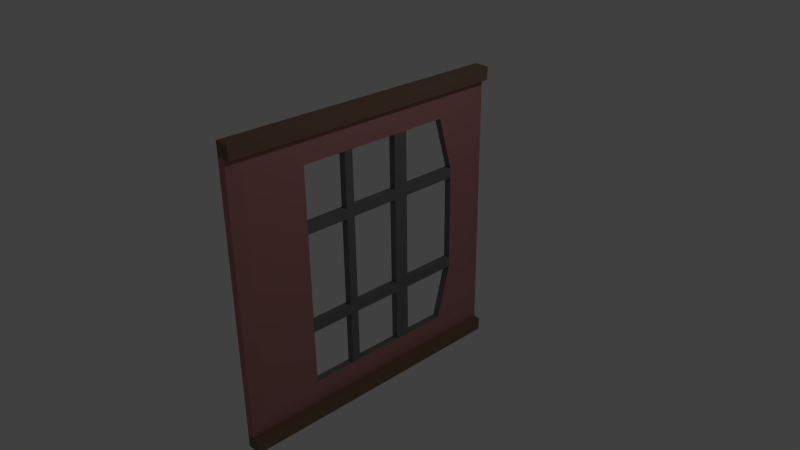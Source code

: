 # Source: Wall1Window.blend  (saved by Blender 2.71.0; exported with 4.5.12 LTS)
import bpy
from mathutils import Matrix  # noqa: F401  (used for matrix-valued properties, if any)

bpy.ops.wm.read_factory_settings(use_empty=True)
scene = bpy.context.scene
scene.name = 'Scene'

# ---- collections
col_collection_1 = bpy.data.collections.new('Collection 1'); scene.collection.children.link(col_collection_1)

# ---- materials (node trees are filled in below, after node groups)
mat_wall1_material = bpy.data.materials.new('Wall1.Material')
mat_wall1_material.alpha_threshold = 0.0
mat_wall1_material.use_transparent_shadow = False
mat_wall1_material.diffuse_color = (0.4672, 0.2163, 0.1998, 1.0)
mat_wall1_material.roughness = 0.5
mat_wall1_material.line_color = (0.0, 0.0, 0.0, 1.0)
mat_wall1_material3 = bpy.data.materials.new('Wall1.Material3')
mat_wall1_material3.alpha_threshold = 0.0
mat_wall1_material3.use_transparent_shadow = False
mat_wall1_material3.diffuse_color = (0.233, 0.1415, 0.09289, 1.0)
mat_wall1_material3.roughness = 0.5
mat_wall1_material3.line_color = (0.0, 0.0, 0.0, 1.0)
mat_wall1window_glow = bpy.data.materials.new('Wall1Window.Glow')
mat_wall1window_glow.alpha_threshold = 0.0
mat_wall1window_glow.use_transparent_shadow = False
mat_wall1window_glow.diffuse_color = (1.0, 1.0, 1.0, 1.0)
mat_wall1window_glow.roughness = 0.5
mat_wall1window_glow.line_color = (0.0, 0.0, 0.0, 1.0)
mat_wall1window_frame = bpy.data.materials.new('Wall1Window.Frame')
mat_wall1window_frame.alpha_threshold = 0.0
mat_wall1window_frame.use_transparent_shadow = False
mat_wall1window_frame.diffuse_color = (0.1789, 0.1789, 0.1789, 1.0)
mat_wall1window_frame.roughness = 0.5
mat_wall1window_frame.line_color = (0.0, 0.0, 0.0, 1.0)

# ---- material node trees

# ---- world
world_world = bpy.data.worlds.new('World'); scene.world = world_world
world_world.color = (0.05088, 0.05088, 0.05088)
world_world.use_sun_shadow = False
world_world.sun_shadow_jitter_overblur = 0.0
world_world.cycles.sampling_method = 'MANUAL'
world_world.cycles.sample_map_resolution = 256

# ---- cameras
cam_camera = bpy.data.cameras.new('Camera')
cam_camera.clip_end = 100.0
cam_camera.lens = 35.0
cam_camera.sensor_width = 32.0
cam_camera.sensor_height = 18.0
cam_camera.ortho_scale = 7.314
cam_camera.dof.focus_distance = 0.0
cam_camera.dof.aperture_fstop = 128.0

# ---- lights
light_lamp = bpy.data.lights.new('Lamp', 'POINT')
light_lamp.transmission_factor = 0.0
light_lamp.cutoff_distance = 30.0
light_lamp.energy = 100.0
light_lamp.shadow_buffer_clip_start = 1.001
light_lamp.shadow_soft_size = 0.1
light_lamp.shadow_maximum_resolution = 0.006
light_lamp.use_absolute_resolution = True
light_lamp.cycles.use_multiple_importance_sampling = False

# ---- meshes
me_cube = bpy.data.meshes.new('Cube')
me_cube.from_pydata([(0.04, -1.047, -0.8682), (0.04, -1.047, 0.9671), (-0.01625, -1.047, 0.9671), (-0.01625, -1.047, -0.8682), (0.04, 0.948, -0.8682), (0.04, 0.948, 0.9671), (-0.01625, 0.948, 0.9671), (-0.01625, 0.948, -0.8682), (0.0525, -0.9472, -0.7764), (0.0525, -0.9472, 0.8753), (0.0525, 0.8482, -0.7764), (0.0525, 0.8482, 0.8753), (0.0525, -0.9472, 0.04946), (0.0525, 0.8482, 0.04947), (0.04, -1.047, -0.9599), (0.04, -1.047, 1.059), (-0.01625, -1.047, 1.059), (-0.01625, -1.047, -0.9599), (0.04, 0.948, -0.9599), (0.04, 0.948, 1.059), (-0.01625, 0.948, 1.059), (-0.01625, 0.948, -0.9599), (0.08688, -1.047, -0.8682), (0.08688, -1.047, 0.9671), (0.08688, 0.948, -0.8682), (0.08688, 0.948, 0.9671), (0.08688, -1.047, -0.9599), (0.08688, -1.047, 1.059), (0.08688, 0.948, -0.9599), (0.08688, 0.948, 1.059), (0.0525, -0.5465, -0.6929), (0.0525, -0.5465, 0.7919), (0.0525, 0.5461, -0.6929), (0.0525, 0.5461, 0.7919), (0.0525, 0.04904, 0.7919), (0.0525, 0.04905, -0.6929), (0.0525, 0.6492, 0.04947), (0.0525, -0.5465, 0.04946), (0.0525, 0.2483, 0.7919), (0.0525, 0.2483, -0.6929), (0.0525, 0.6492, -0.3217), (0.0525, -0.5465, -0.3217), (0.0525, -0.2487, 0.7919), (0.0525, -0.2487, -0.6929), (0.0525, 0.6492, 0.4207), (0.0525, -0.5465, 0.4207), (0.0525, 0.04904, -0.3217), (0.0525, 0.04904, 0.4207), (0.0525, 0.2483, 0.04947), (0.0525, -0.2487, 0.04946), (0.0525, -0.2487, -0.3217), (0.0525, 0.2483, -0.3217), (0.0525, 0.2483, 0.4207), (0.0525, -0.2487, 0.4207), (0.0525, 0.3972, 0.7919), (0.0525, 0.3972, -0.6929), (0.0525, 0.5977, -0.5073), (0.0525, -0.5465, -0.5073), (0.0525, -0.3976, 0.7919), (0.0525, -0.3976, -0.6929), (0.0525, 0.5977, 0.6063), (0.0525, -0.5465, 0.6063), (0.0525, -0.1895, 0.04946), (0.0525, 0.1487, 0.7919), (0.0525, 0.1487, -0.6929), (0.0525, 0.6492, -0.2543), (0.0525, -0.5465, -0.2543), (0.0525, -0.1895, 0.7919), (0.0525, -0.1895, -0.6929), (0.0525, 0.6492, 0.3533), (0.0525, -0.5465, 0.3533), (0.0525, 0.04904, -0.2543), (0.0525, 0.04904, 0.3533), (0.0525, 0.1487, 0.04946), (0.0525, -0.2487, -0.5073), (0.0525, -0.2487, -0.2543), (0.0525, -0.1895, -0.3217), (0.0525, -0.3976, -0.3217), (0.0525, 0.2483, -0.5073), (0.0525, 0.2483, -0.2543), (0.0525, 0.4488, -0.3217), (0.0525, 0.1487, -0.3217), (0.0525, 0.2483, 0.3533), (0.0525, 0.2483, 0.6063), (0.0525, 0.4488, 0.4207), (0.0525, 0.1487, 0.4207), (0.0525, -0.2487, 0.3533), (0.0525, -0.2487, 0.6063), (0.0525, -0.1895, 0.4207), (0.0525, -0.3976, 0.4207), (0.0525, 0.1487, -0.5073), (0.0525, 0.1487, 0.3533), (0.0525, -0.3976, 0.3533), (0.0525, -0.1895, -0.5073), (0.0525, -0.1895, -0.2543), (0.0525, -0.3976, -0.2543), (0.0525, 0.4488, -0.2543), (0.0525, 0.1487, -0.2543), (0.0525, 0.4488, 0.3533), (0.0525, 0.1487, 0.6063), (0.0525, -0.1895, 0.3533), (0.0525, -0.1895, 0.6063), (0.003755, -0.5465, -0.6929), (0.003755, -0.5465, 0.7919), (0.003755, 0.5461, -0.6929), (0.003755, 0.5461, 0.7919), (0.003755, 0.04904, 0.7919), (0.003755, 0.04905, -0.6929), (0.003755, 0.6492, 0.04947), (0.003755, -0.5465, 0.04946), (0.003755, 0.2483, 0.7919), (0.003755, 0.2483, -0.6929), (0.003755, 0.6492, -0.3217), (0.003755, -0.5465, -0.3217), (0.003755, -0.2487, 0.7919), (0.003755, -0.2487, -0.6929), (0.003755, 0.6492, 0.4207), (0.003755, -0.5465, 0.4207), (0.003755, 0.04904, -0.3217), (0.003755, 0.04904, 0.4207), (0.003755, 0.2483, 0.04947), (0.003755, -0.2487, 0.04946), (0.003755, -0.2487, -0.3217), (0.003755, 0.2483, -0.3217), (0.003755, 0.2483, 0.4207), (0.003755, -0.2487, 0.4207), (0.003755, 0.3972, 0.7919), (0.003755, 0.3972, -0.6929), (0.003755, 0.5977, -0.5073), (0.003755, -0.5465, -0.5073), (0.003755, -0.3976, 0.7919), (0.003755, -0.3976, -0.6929), (0.003755, 0.5977, 0.6063), (0.003755, -0.5465, 0.6063), (0.003755, -0.1895, 0.04946), (0.003755, 0.1487, 0.7919), (0.003755, 0.1487, -0.6929), (0.003755, 0.6492, -0.2543), (0.003755, -0.5465, -0.2543), (0.003755, -0.1895, 0.7919), (0.003755, -0.1895, -0.6929), (0.003755, 0.6492, 0.3533), (0.003755, -0.5465, 0.3533), (0.003755, 0.04904, -0.2543), (0.003755, 0.04904, 0.3533), (0.003755, 0.1487, 0.04946), (0.003755, -0.2487, -0.5073), (0.003755, -0.2487, -0.2543), (0.003755, -0.1895, -0.3217), (0.003755, -0.3976, -0.3217), (0.003755, 0.2483, -0.5073), (0.003755, 0.2483, -0.2543), (0.003755, 0.4488, -0.3217), (0.003755, 0.1487, -0.3217), (0.003755, 0.2483, 0.3533), (0.003755, 0.2483, 0.6063), (0.003755, 0.4488, 0.4207), (0.003755, 0.1487, 0.4207), (0.003755, -0.2487, 0.3533), (0.003755, -0.2487, 0.6063), (0.003755, -0.1895, 0.4207), (0.003755, -0.3976, 0.4207), (0.003755, 0.1487, -0.5073), (0.003755, 0.1487, 0.3533), (0.003755, -0.3976, 0.3533), (0.003755, -0.1895, -0.5073), (0.003755, -0.1895, -0.2543), (0.003755, -0.3976, -0.2543), (0.003755, 0.4488, -0.2543), (0.003755, 0.1487, -0.2543), (0.003755, 0.4488, 0.3533), (0.003755, 0.1487, 0.6063), (0.003755, -0.1895, 0.3533), (0.003755, -0.1895, 0.6063)], [], [(0, 1, 2, 3), (4, 7, 6, 5), (4, 5, 11, 13, 10), (7, 4, 18, 21), (5, 6, 20, 19), (1, 0, 8, 12, 9), (0, 4, 10, 8), (5, 1, 9, 11), (9, 8, 30, 57, 41, 66, 37, 70, 45, 61, 31), (15, 19, 20, 16), (18, 14, 17, 21), (3, 7, 21, 17), (6, 2, 16, 20), (15, 1, 23, 27), (2, 1, 15, 16), (0, 14, 26, 22), (0, 3, 17, 14), (23, 25, 29, 27), (24, 22, 26, 28), (18, 4, 24, 28), (5, 19, 29, 25), (19, 15, 27, 29), (14, 18, 28, 26), (1, 5, 25, 23), (4, 0, 22, 24), (90, 81, 153, 162), (10, 11, 33, 60, 44, 69, 36, 65, 40, 56, 32), (8, 10, 32, 55, 39, 64, 35, 68, 43, 59, 30), (11, 9, 31, 58, 42, 67, 34, 63, 38, 54, 33), (69, 98, 170, 141), (80, 51, 123, 152), (38, 83, 155, 110), (93, 74, 43, 68), (94, 75, 50, 76), (95, 66, 41, 77), (33, 54, 126, 105), (96, 79, 51, 80), (97, 71, 46, 81), (66, 95, 167, 138), (36, 69, 141, 108), (99, 63, 135, 171), (100, 86, 49, 62), (101, 87, 53, 88), (53, 87, 159, 125), (54, 38, 110, 126), (96, 65, 137, 168), (75, 49, 121, 147), (78, 90, 64, 39), (51, 81, 90, 78), (101, 88, 160, 173), (82, 91, 73, 48), (52, 85, 91, 82), (85, 47, 72, 91), (64, 90, 162, 136), (53, 89, 92, 86), (89, 45, 70, 92), (61, 45, 117, 133), (82, 48, 120, 154), (76, 50, 74, 93), (71, 94, 76, 46), (95, 75, 147, 167), (62, 49, 75, 94), (75, 95, 77, 50), (68, 35, 107, 140), (91, 72, 144, 163), (85, 99, 171, 157), (89, 53, 125, 161), (43, 74, 146, 115), (65, 96, 80, 40), (44, 60, 132, 116), (51, 78, 150, 123), (79, 97, 81, 51), (48, 73, 97, 79), (34, 67, 139, 106), (47, 85, 157, 119), (44, 84, 98, 69), (84, 52, 82, 98), (88, 47, 119, 160), (76, 93, 165, 148), (72, 100, 172, 144), (83, 99, 85, 52), (38, 63, 99, 83), (59, 43, 115, 131), (71, 97, 169, 143), (47, 88, 100, 72), (88, 53, 86, 100), (77, 41, 113, 149), (40, 80, 152, 112), (67, 42, 87, 101), (37, 66, 138, 109), (52, 84, 156, 124), (87, 42, 114, 159), (67, 101, 173, 139), (46, 76, 148, 118), (79, 96, 168, 151), (58, 31, 103, 130), (39, 55, 127, 111), (70, 37, 109, 142), (81, 46, 118, 153), (55, 32, 104, 127), (84, 44, 116, 156), (98, 82, 154, 170), (63, 34, 106, 135), (62, 94, 166, 134), (74, 50, 122, 146), (50, 77, 149, 122), (30, 59, 131, 102), (56, 40, 112, 128), (45, 89, 161, 117), (86, 92, 164, 158), (32, 56, 128, 104), (35, 64, 136, 107), (94, 71, 143, 166), (78, 39, 111, 150), (97, 73, 145, 169), (60, 33, 105, 132), (41, 57, 129, 113), (100, 62, 134, 172), (92, 70, 142, 164), (57, 30, 102, 129), (49, 86, 158, 121), (83, 52, 124, 155), (73, 91, 163, 145), (65, 36, 108, 137), (48, 79, 151, 120), (31, 61, 133, 103), (42, 58, 130, 114), (93, 68, 140, 165), (155, 124, 157, 171, 135, 110), (135, 110, 38, 63), (116, 141, 170, 154, 124, 156), (69, 141, 116, 44), (112, 152, 123, 151, 168, 137), (40, 65, 137, 112), (136, 111, 39, 64), (43, 115, 140, 68), (41, 113, 138, 66), (70, 45, 117, 142), (67, 139, 114, 42), (125, 158, 164, 142, 117, 161), (119, 157, 163, 144, 172, 160), (118, 148, 166, 143, 169, 153), (122, 149, 113, 138, 167, 147), (111, 136, 162, 153, 169, 145, 163, 157, 124, 154, 120, 151, 123, 150), (115, 146, 122, 147, 121, 158, 125, 160, 172, 134, 166, 148, 165, 140), (159, 114, 139, 173, 160, 125), (2, 103, 133, 117, 142, 109, 138, 113, 129, 102, 3), (103, 2, 6, 105, 126, 110, 135, 106, 139, 114, 130), (3, 102, 131, 115, 140, 107, 136, 111, 127, 104, 7), (105, 6, 7, 104, 128, 112, 137, 108, 141, 116, 132)])
me_cube.polygons.foreach_set('material_index', [0, 0, 0, 1, 1, 0, 0, 0, 0, 1, 1, 1, 1, 1, 1, 1, 1, 1, 1, 1, 1, 1, 1, 1, 1, 3, 0, 0, 0, 3, 3, 3, 3, 3, 3, 3, 3, 3, 3, 3, 3, 3, 3, 3, 3, 3, 3, 3, 3, 3, 3, 3, 3, 3, 3, 3, 3, 3, 3, 3, 3, 3, 3, 3, 3, 3, 3, 3, 3, 3, 3, 3, 3, 3, 3, 3, 3, 3, 3, 3, 3, 3, 3, 3, 3, 3, 3, 3, 3, 3, 3, 3, 3, 3, 3, 3, 3, 3, 3, 3, 3, 3, 3, 3, 3, 3, 3, 3, 3, 3, 3, 3, 3, 3, 3, 3, 3, 3, 3, 3, 3, 3, 3, 3, 3, 3, 3, 3, 3, 3, 3, 3, 3, 3, 3, 3, 0, 3, 3, 3, 3, 3, 3, 3, 3, 3, 0, 0, 0, 0])
me_cube.materials.append(mat_wall1_material)
me_cube.materials.append(mat_wall1_material3)
me_cube.materials.append(mat_wall1window_glow)
me_cube.materials.append(mat_wall1window_frame)
me_cube.use_remesh_preserve_volume = False
me_cube.use_remesh_preserve_attributes = False
me_cube.use_mirror_vertex_groups = False
me_cube.update()

# ---- objects
ob_cube = bpy.data.objects.new('Cube', me_cube)
ob_lamp = bpy.data.objects.new('Lamp', light_lamp)
ob_camera = bpy.data.objects.new('Camera', cam_camera)

# ---- transforms, parenting, visibility, modifiers, constraints
ob_cube.location = (0.0, 0.0, 0.0)
ob_cube.scale = (2.0, 2.0, 2.0)
ob_cube.lock_rotations_4d = False
ob_cube.empty_display_type = 'ARROWS'
ob_cube.lineart.crease_threshold = 0.0
ob_lamp.location = (4.076, 1.005, 5.904)
ob_lamp.rotation_euler = (0.6503, 0.05522, 1.866)
ob_lamp.lock_rotations_4d = False
ob_lamp.empty_display_type = 'ARROWS'
ob_lamp.color = (0.0, 0.0, 0.0, 0.0)
ob_lamp.lineart.crease_threshold = 0.0
ob_camera.location = (7.481, -6.508, 5.344)
ob_camera.rotation_euler = (1.109, 0.01082, 0.8149)
ob_camera.lock_rotations_4d = False
ob_camera.empty_display_type = 'ARROWS'
ob_camera.color = (0.0, 0.0, 0.0, 0.0)
ob_camera.display_type = 'WIRE'
ob_camera.lineart.crease_threshold = 0.0

# ---- collection membership
col_collection_1.objects.link(ob_cube)
col_collection_1.objects.link(ob_lamp)
col_collection_1.objects.link(ob_camera)

# ---- scene / render settings (as saved in the file)
scene.camera = ob_camera
scene.frame_start = 1; scene.frame_end = 250; scene.frame_set(1)
scene.render.engine = 'BLENDER_EEVEE_NEXT'
scene.render.resolution_percentage = 50
scene.render.dither_intensity = 0.0
scene.cycles.use_denoising = False
scene.cycles.samples = 10
scene.cycles.sampling_pattern = 'TABULATED_SOBOL'
scene.cycles.light_sampling_threshold = 0.0
scene.cycles.use_adaptive_sampling = False
scene.cycles.use_light_tree = False
scene.cycles.blur_glossy = 0.0
scene.cycles.volume_bounces = 1
scene.cycles.pixel_filter_type = 'GAUSSIAN'
scene.cycles.sample_clamp_indirect = 0.0
scene.view_settings.view_transform = 'Standard'
bpy.context.view_layer.update()
